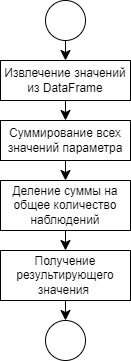

The diagram above was exported from draw.io. Its source (the exported page's mxGraphModel, read from the mxfile embedded in the PNG):
<mxGraphModel dx="522" dy="588" grid="1" gridSize="10" guides="1" tooltips="1" connect="1" arrows="1" fold="1" page="1" pageScale="1" pageWidth="827" pageHeight="1169" math="0" shadow="0">
  <root>
    <mxCell id="0" />
    <mxCell id="1" parent="0" />
    <mxCell id="DZugXDsyEf0yiA_qYAde-7" style="edgeStyle=none;curved=1;rounded=0;orthogonalLoop=1;jettySize=auto;html=1;fontSize=12;startSize=8;endSize=8;" edge="1" parent="1" source="DZugXDsyEf0yiA_qYAde-1" target="DZugXDsyEf0yiA_qYAde-2">
      <mxGeometry relative="1" as="geometry" />
    </mxCell>
    <mxCell id="DZugXDsyEf0yiA_qYAde-1" value="" style="ellipse;whiteSpace=wrap;html=1;aspect=fixed;" vertex="1" parent="1">
      <mxGeometry x="160" y="40" width="40" height="40" as="geometry" />
    </mxCell>
    <mxCell id="DZugXDsyEf0yiA_qYAde-8" style="edgeStyle=none;curved=1;rounded=0;orthogonalLoop=1;jettySize=auto;html=1;fontSize=12;startSize=8;endSize=8;" edge="1" parent="1" source="DZugXDsyEf0yiA_qYAde-2" target="DZugXDsyEf0yiA_qYAde-3">
      <mxGeometry relative="1" as="geometry" />
    </mxCell>
    <mxCell id="DZugXDsyEf0yiA_qYAde-2" value="Извлечение значений из DataFrame" style="rounded=0;whiteSpace=wrap;html=1;" vertex="1" parent="1">
      <mxGeometry x="115" y="100" width="130" height="40" as="geometry" />
    </mxCell>
    <mxCell id="DZugXDsyEf0yiA_qYAde-9" style="edgeStyle=none;curved=1;rounded=0;orthogonalLoop=1;jettySize=auto;html=1;fontSize=12;startSize=8;endSize=8;" edge="1" parent="1" source="DZugXDsyEf0yiA_qYAde-3" target="DZugXDsyEf0yiA_qYAde-4">
      <mxGeometry relative="1" as="geometry" />
    </mxCell>
    <mxCell id="DZugXDsyEf0yiA_qYAde-3" value="Суммирование всех значений параметра" style="rounded=0;whiteSpace=wrap;html=1;" vertex="1" parent="1">
      <mxGeometry x="115" y="160" width="130" height="40" as="geometry" />
    </mxCell>
    <mxCell id="DZugXDsyEf0yiA_qYAde-10" style="edgeStyle=none;curved=1;rounded=0;orthogonalLoop=1;jettySize=auto;html=1;fontSize=12;startSize=8;endSize=8;" edge="1" parent="1" source="DZugXDsyEf0yiA_qYAde-4" target="DZugXDsyEf0yiA_qYAde-5">
      <mxGeometry relative="1" as="geometry" />
    </mxCell>
    <mxCell id="DZugXDsyEf0yiA_qYAde-4" value="Деление суммы на общее количество наблюдений" style="rounded=0;whiteSpace=wrap;html=1;" vertex="1" parent="1">
      <mxGeometry x="115" y="220" width="130" height="50" as="geometry" />
    </mxCell>
    <mxCell id="DZugXDsyEf0yiA_qYAde-11" style="edgeStyle=none;curved=1;rounded=0;orthogonalLoop=1;jettySize=auto;html=1;entryX=0.5;entryY=0;entryDx=0;entryDy=0;fontSize=12;startSize=8;endSize=8;" edge="1" parent="1" source="DZugXDsyEf0yiA_qYAde-5" target="DZugXDsyEf0yiA_qYAde-6">
      <mxGeometry relative="1" as="geometry" />
    </mxCell>
    <mxCell id="DZugXDsyEf0yiA_qYAde-5" value="Получение результирующего значения&amp;nbsp;" style="rounded=0;whiteSpace=wrap;html=1;" vertex="1" parent="1">
      <mxGeometry x="115" y="290" width="130" height="50" as="geometry" />
    </mxCell>
    <mxCell id="DZugXDsyEf0yiA_qYAde-6" value="" style="ellipse;whiteSpace=wrap;html=1;aspect=fixed;" vertex="1" parent="1">
      <mxGeometry x="160" y="360" width="40" height="40" as="geometry" />
    </mxCell>
  </root>
</mxGraphModel>